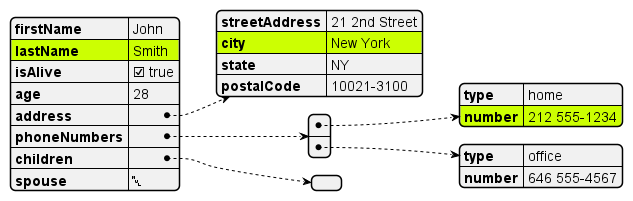

The diagram above was rendered by PlantUML. Its source (embedded in the PNG):
@startjson
#highlight "lastName"
#highlight "address" / "city"
#highlight "phoneNumbers" / "0" / "number"
{
  "firstName": "John",
  "lastName": "Smith",
  "isAlive": true,
  "age": 28,
  "address": {
    "streetAddress": "21 2nd Street",
    "city": "New York",
    "state": "NY",
    "postalCode": "10021-3100"
  },
  "phoneNumbers": [
    {
      "type": "home",
      "number": "212 555-1234"
    },
    {
      "type": "office",
      "number": "646 555-4567"
    }
  ],
  "children": [],
  "spouse": null
}
@endjson